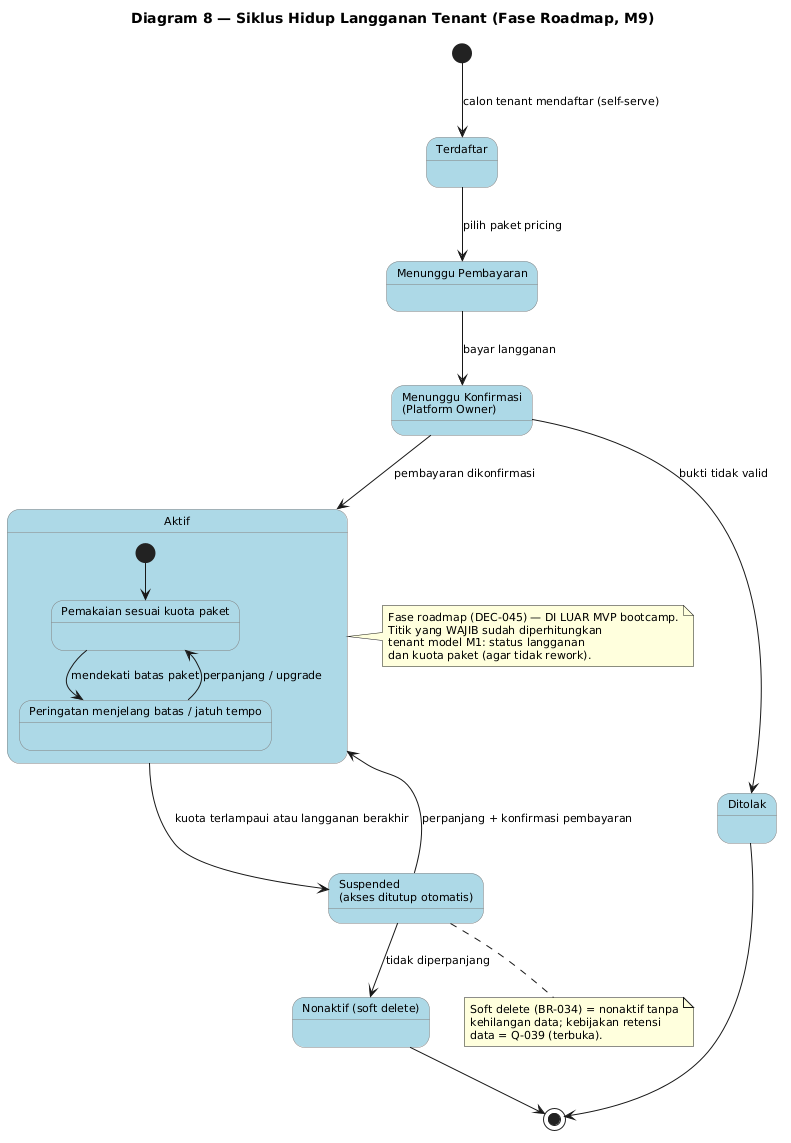

The diagram above was rendered by PlantUML. Its source (embedded in the PNG):
@startuml
title Diagram 8 — Siklus Hidup Langganan Tenant (Fase Roadmap, M9)

skinparam shadowing false
skinparam defaultFontSize 11
skinparam state {
  BackgroundColor LightBlue
  BorderColor Gray
}

[*] --> Terdaftar : calon tenant mendaftar (self-serve)
Terdaftar --> MenungguPembayaran : pilih paket pricing
state "Menunggu Pembayaran" as MenungguPembayaran
MenungguPembayaran --> MenungguKonfirmasi : bayar langganan
state "Menunggu Konfirmasi\n(Platform Owner)" as MenungguKonfirmasi
MenungguKonfirmasi --> Ditolak : bukti tidak valid
MenungguKonfirmasi --> Aktif : pembayaran dikonfirmasi

state Aktif {
  state "Pemakaian sesuai kuota paket" as Pakai
  state "Peringatan menjelang batas / jatuh tempo" as Peringatan
  [*] --> Pakai
  Pakai --> Peringatan : mendekati batas paket
  Peringatan --> Pakai : perpanjang / upgrade
}

Aktif --> Suspended : kuota terlampaui atau langganan berakhir
state "Suspended\n(akses ditutup otomatis)" as Suspended
Suspended --> Aktif : perpanjang + konfirmasi pembayaran
Suspended --> Nonaktif : tidak diperpanjang
state "Nonaktif (soft delete)" as Nonaktif

Ditolak --> [*]
Nonaktif --> [*]

note right of Aktif
  Fase roadmap (DEC-045) — DI LUAR MVP bootcamp.
  Titik yang WAJIB sudah diperhitungkan
  tenant model M1: status langganan
  dan kuota paket (agar tidak rework).
end note

note bottom of Suspended
  Soft delete (BR-034) = nonaktif tanpa
  kehilangan data; kebijakan retensi
  data = Q-039 (terbuka).
end note
@enduml